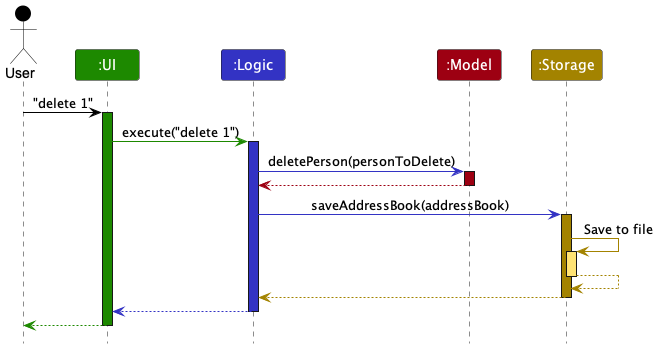

The diagram above was rendered by PlantUML. Its source (embedded in the PNG):
@startuml
!include style.puml
skinparam ArrowFontStyle plain

Actor User as user USER_COLOR
Participant ":UI" as ui UI_COLOR
Participant ":Logic" as logic LOGIC_COLOR
Participant ":Model" as model MODEL_COLOR
Participant ":Storage" as storage STORAGE_COLOR

user -[USER_COLOR]> ui : "delete 1"
activate ui UI_COLOR

ui -[UI_COLOR]> logic : execute("delete 1")
activate logic LOGIC_COLOR

logic -[LOGIC_COLOR]> model : deletePerson(personToDelete)
activate model MODEL_COLOR

model -[MODEL_COLOR]-> logic
deactivate model

logic -[LOGIC_COLOR]> storage : saveAddressBook(addressBook)
activate storage STORAGE_COLOR

storage -[STORAGE_COLOR]> storage : Save to file
activate storage STORAGE_COLOR_T1
storage --[STORAGE_COLOR]> storage
deactivate storage

storage --[STORAGE_COLOR]> logic
deactivate storage

logic --[LOGIC_COLOR]> ui
deactivate logic

ui--[UI_COLOR]> user
deactivate ui
@enduml